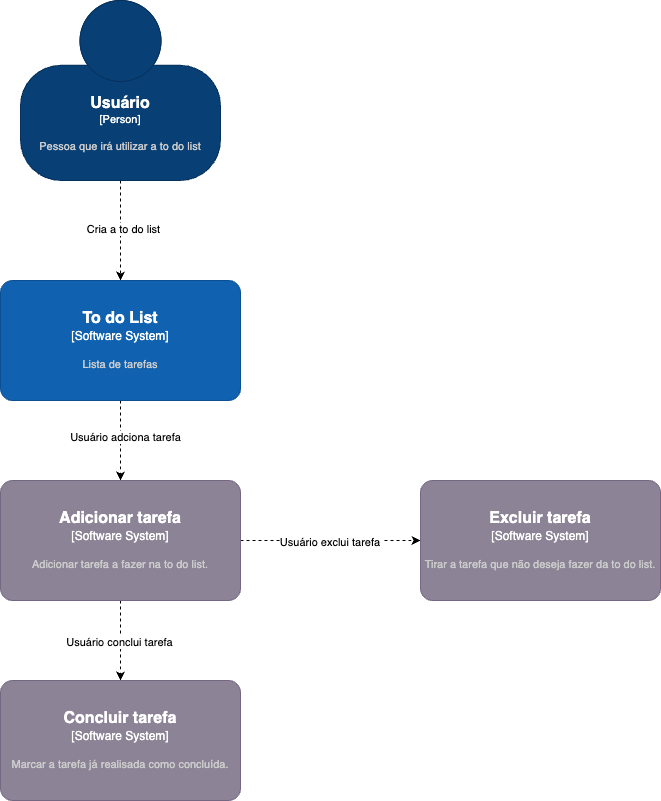

The diagram above was exported from draw.io. Its source (the exported page's mxGraphModel, read from the mxfile embedded in the PNG):
<mxGraphModel dx="624" dy="1087" grid="1" gridSize="10" guides="1" tooltips="1" connect="1" arrows="1" fold="1" page="1" pageScale="1" pageWidth="827" pageHeight="1169" math="0" shadow="0">
  <root>
    <mxCell id="0" />
    <mxCell id="1" parent="0" />
    <mxCell id="PODfAXQavMNKdmcaiUcV-6" style="rounded=0;orthogonalLoop=1;jettySize=auto;html=1;exitX=0.5;exitY=1;exitDx=0;exitDy=0;exitPerimeter=0;dashed=1;" parent="1" source="PODfAXQavMNKdmcaiUcV-1" target="PODfAXQavMNKdmcaiUcV-2" edge="1">
      <mxGeometry relative="1" as="geometry" />
    </mxCell>
    <mxCell id="PODfAXQavMNKdmcaiUcV-7" value="Cria a to do list" style="edgeLabel;html=1;align=center;verticalAlign=middle;resizable=0;points=[];" parent="PODfAXQavMNKdmcaiUcV-6" connectable="0" vertex="1">
      <mxGeometry x="-0.04" y="2" relative="1" as="geometry">
        <mxPoint as="offset" />
      </mxGeometry>
    </mxCell>
    <object placeholders="1" c4Name="Usuário" c4Type="Person" c4Description="Pessoa que irá utilizar a to do list" label="&lt;font style=&quot;font-size: 16px&quot;&gt;&lt;b&gt;%c4Name%&lt;/b&gt;&lt;/font&gt;&lt;div&gt;[%c4Type%]&lt;/div&gt;&lt;br&gt;&lt;div&gt;&lt;font style=&quot;font-size: 11px&quot;&gt;&lt;font color=&quot;#cccccc&quot;&gt;%c4Description%&lt;/font&gt;&lt;/div&gt;" id="PODfAXQavMNKdmcaiUcV-1">
      <mxCell style="html=1;fontSize=11;dashed=0;whiteSpace=wrap;fillColor=#083F75;strokeColor=#06315C;fontColor=#ffffff;shape=mxgraph.c4.person2;align=center;metaEdit=1;points=[[0.5,0,0],[1,0.5,0],[1,0.75,0],[0.75,1,0],[0.5,1,0],[0.25,1,0],[0,0.75,0],[0,0.5,0]];resizable=0;" parent="1" vertex="1">
        <mxGeometry x="200" y="40" width="200" height="180" as="geometry" />
      </mxCell>
    </object>
    <mxCell id="PODfAXQavMNKdmcaiUcV-8" style="edgeStyle=orthogonalEdgeStyle;rounded=0;orthogonalLoop=1;jettySize=auto;html=1;exitX=0.5;exitY=1;exitDx=0;exitDy=0;exitPerimeter=0;dashed=1;" parent="1" source="PODfAXQavMNKdmcaiUcV-2" target="PODfAXQavMNKdmcaiUcV-3" edge="1">
      <mxGeometry relative="1" as="geometry" />
    </mxCell>
    <mxCell id="PODfAXQavMNKdmcaiUcV-11" value="Usuário adciona tarefa" style="edgeLabel;html=1;align=center;verticalAlign=middle;resizable=0;points=[];" parent="PODfAXQavMNKdmcaiUcV-8" connectable="0" vertex="1">
      <mxGeometry x="-0.1" y="4" relative="1" as="geometry">
        <mxPoint as="offset" />
      </mxGeometry>
    </mxCell>
    <object placeholders="1" c4Name="To do List" c4Type="Software System" c4Description="Lista de tarefas" label="&lt;font style=&quot;font-size: 16px&quot;&gt;&lt;b&gt;%c4Name%&lt;/b&gt;&lt;/font&gt;&lt;div&gt;[%c4Type%]&lt;/div&gt;&lt;br&gt;&lt;div&gt;&lt;font style=&quot;font-size: 11px&quot;&gt;&lt;font color=&quot;#cccccc&quot;&gt;%c4Description%&lt;/font&gt;&lt;/div&gt;" id="PODfAXQavMNKdmcaiUcV-2">
      <mxCell style="rounded=1;whiteSpace=wrap;html=1;labelBackgroundColor=none;fillColor=#1061B0;fontColor=#ffffff;align=center;arcSize=10;strokeColor=#0D5091;metaEdit=1;resizable=0;points=[[0.25,0,0],[0.5,0,0],[0.75,0,0],[1,0.25,0],[1,0.5,0],[1,0.75,0],[0.75,1,0],[0.5,1,0],[0.25,1,0],[0,0.75,0],[0,0.5,0],[0,0.25,0]];" parent="1" vertex="1">
        <mxGeometry x="180" y="320" width="240" height="120" as="geometry" />
      </mxCell>
    </object>
    <mxCell id="PODfAXQavMNKdmcaiUcV-9" style="edgeStyle=orthogonalEdgeStyle;rounded=0;orthogonalLoop=1;jettySize=auto;html=1;exitX=0.5;exitY=1;exitDx=0;exitDy=0;exitPerimeter=0;dashed=1;" parent="1" source="PODfAXQavMNKdmcaiUcV-3" target="PODfAXQavMNKdmcaiUcV-4" edge="1">
      <mxGeometry relative="1" as="geometry" />
    </mxCell>
    <mxCell id="PODfAXQavMNKdmcaiUcV-12" value="Usuário conclui tarefa" style="edgeLabel;html=1;align=center;verticalAlign=middle;resizable=0;points=[];" parent="PODfAXQavMNKdmcaiUcV-9" connectable="0" vertex="1">
      <mxGeometry x="0.025" y="-2" relative="1" as="geometry">
        <mxPoint as="offset" />
      </mxGeometry>
    </mxCell>
    <mxCell id="PODfAXQavMNKdmcaiUcV-10" style="edgeStyle=orthogonalEdgeStyle;rounded=0;orthogonalLoop=1;jettySize=auto;html=1;exitX=1;exitY=0.5;exitDx=0;exitDy=0;exitPerimeter=0;dashed=1;" parent="1" source="PODfAXQavMNKdmcaiUcV-3" target="PODfAXQavMNKdmcaiUcV-5" edge="1">
      <mxGeometry relative="1" as="geometry" />
    </mxCell>
    <mxCell id="PODfAXQavMNKdmcaiUcV-13" value="Usuário exclui tarefa&amp;nbsp;" style="edgeLabel;html=1;align=center;verticalAlign=middle;resizable=0;points=[];" parent="PODfAXQavMNKdmcaiUcV-10" connectable="0" vertex="1">
      <mxGeometry y="-1" relative="1" as="geometry">
        <mxPoint as="offset" />
      </mxGeometry>
    </mxCell>
    <object placeholders="1" c4Name="Adicionar tarefa" c4Type="Software System" c4Description="Adicionar tarefa a fazer na to do list." label="&lt;font style=&quot;font-size: 16px&quot;&gt;&lt;b&gt;%c4Name%&lt;/b&gt;&lt;/font&gt;&lt;div&gt;[%c4Type%]&lt;/div&gt;&lt;br&gt;&lt;div&gt;&lt;font style=&quot;font-size: 11px&quot;&gt;&lt;font color=&quot;#cccccc&quot;&gt;%c4Description%&lt;/font&gt;&lt;/div&gt;" id="PODfAXQavMNKdmcaiUcV-3">
      <mxCell style="rounded=1;whiteSpace=wrap;html=1;labelBackgroundColor=none;fillColor=#8C8496;fontColor=#ffffff;align=center;arcSize=10;strokeColor=#736782;metaEdit=1;resizable=0;points=[[0.25,0,0],[0.5,0,0],[0.75,0,0],[1,0.25,0],[1,0.5,0],[1,0.75,0],[0.75,1,0],[0.5,1,0],[0.25,1,0],[0,0.75,0],[0,0.5,0],[0,0.25,0]];" parent="1" vertex="1">
        <mxGeometry x="180" y="520" width="240" height="120" as="geometry" />
      </mxCell>
    </object>
    <object placeholders="1" c4Name="Concluir tarefa" c4Type="Software System" c4Description="Marcar a tarefa já realisada como concluída." label="&lt;font style=&quot;font-size: 16px&quot;&gt;&lt;b&gt;%c4Name%&lt;/b&gt;&lt;/font&gt;&lt;div&gt;[%c4Type%]&lt;/div&gt;&lt;br&gt;&lt;div&gt;&lt;font style=&quot;font-size: 11px&quot;&gt;&lt;font color=&quot;#cccccc&quot;&gt;%c4Description%&lt;/font&gt;&lt;/div&gt;" id="PODfAXQavMNKdmcaiUcV-4">
      <mxCell style="rounded=1;whiteSpace=wrap;html=1;labelBackgroundColor=none;fillColor=#8C8496;fontColor=#ffffff;align=center;arcSize=10;strokeColor=#736782;metaEdit=1;resizable=0;points=[[0.25,0,0],[0.5,0,0],[0.75,0,0],[1,0.25,0],[1,0.5,0],[1,0.75,0],[0.75,1,0],[0.5,1,0],[0.25,1,0],[0,0.75,0],[0,0.5,0],[0,0.25,0]];" parent="1" vertex="1">
        <mxGeometry x="180" y="720" width="240" height="120" as="geometry" />
      </mxCell>
    </object>
    <object placeholders="1" c4Name="Excluir tarefa" c4Type="Software System" c4Description="Tirar a tarefa que não deseja fazer da to do list." label="&lt;font style=&quot;font-size: 16px&quot;&gt;&lt;b&gt;%c4Name%&lt;/b&gt;&lt;/font&gt;&lt;div&gt;[%c4Type%]&lt;/div&gt;&lt;br&gt;&lt;div&gt;&lt;font style=&quot;font-size: 11px&quot;&gt;&lt;font color=&quot;#cccccc&quot;&gt;%c4Description%&lt;/font&gt;&lt;/div&gt;" id="PODfAXQavMNKdmcaiUcV-5">
      <mxCell style="rounded=1;whiteSpace=wrap;html=1;labelBackgroundColor=none;fillColor=#8C8496;fontColor=#ffffff;align=center;arcSize=10;strokeColor=#736782;metaEdit=1;resizable=0;points=[[0.25,0,0],[0.5,0,0],[0.75,0,0],[1,0.25,0],[1,0.5,0],[1,0.75,0],[0.75,1,0],[0.5,1,0],[0.25,1,0],[0,0.75,0],[0,0.5,0],[0,0.25,0]];" parent="1" vertex="1">
        <mxGeometry x="600" y="520" width="240" height="120" as="geometry" />
      </mxCell>
    </object>
  </root>
</mxGraphModel>